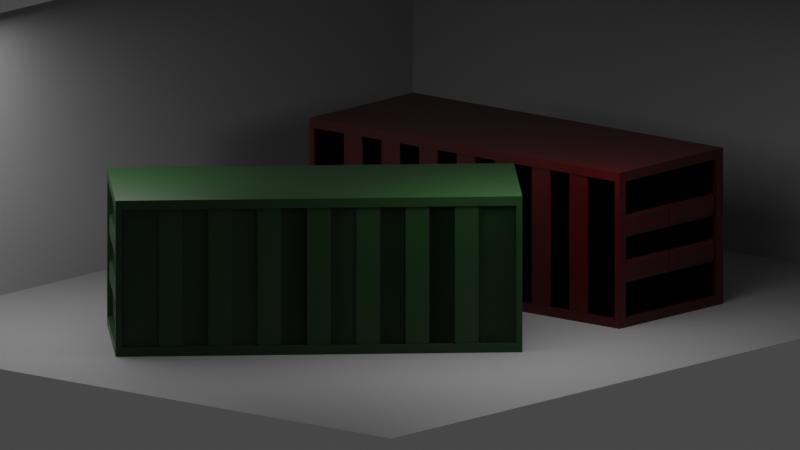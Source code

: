 # Source: contenedor_grande.blend  (saved by Blender 3.0.42; exported with 4.5.12 LTS)
import bpy
from mathutils import Matrix  # noqa: F401  (used for matrix-valued properties, if any)

bpy.ops.wm.read_factory_settings(use_empty=True)
scene = bpy.context.scene
scene.name = 'Scene'

# ---- collections
col_collection = bpy.data.collections.new('Collection'); scene.collection.children.link(col_collection)

# ---- materials (node trees are filled in below, after node groups)
mat_material = bpy.data.materials.new('Material')
mat_material.alpha_threshold = 0.0
mat_material.use_transparent_shadow = False
mat_material.line_color = (0.0, 0.0, 0.0, 1.0)
mat_material_002 = bpy.data.materials.new('Material.002')
mat_material_002.use_transparent_shadow = False
mat_material_001 = bpy.data.materials.new('Material.001')
mat_material_001.alpha_threshold = 0.0
mat_material_001.use_transparent_shadow = False
mat_material_001.line_color = (0.0, 0.0, 0.0, 1.0)

# ---- material node trees
mat_material.use_nodes = True; mat_material.node_tree.nodes.clear()
_N = mat_material.node_tree.nodes; _L = mat_material.node_tree.links
n0 = _N.new('ShaderNodeOutputMaterial'); n0.name = 'Material Output'; n0.location = (300, 300)
n1 = _N.new('ShaderNodeBsdfPrincipled'); n1.name = 'Principled BSDF'; n1.location = (10, 300)
n1.distribution = 'GGX'
n1.subsurface_method = 'RANDOM_WALK_SKIN'
n1.inputs[0].default_value = (0.04789, 0.0, 0.0007331, 1.0)
n1.inputs[2].default_value = 0.4
n1.inputs[3].default_value = 1.45
n1.inputs[27].default_value = (0.0, 0.0, 0.0, 1.0)
n1.inputs[28].default_value = 1.0
_L.new(n1.outputs[0], n0.inputs[0])
n0.is_active_output = True
mat_material_002.use_nodes = True; mat_material_002.node_tree.nodes.clear()
_N = mat_material_002.node_tree.nodes; _L = mat_material_002.node_tree.links
n0 = _N.new('ShaderNodeBsdfPrincipled'); n0.name = 'Principled BSDF'; n0.location = (10, 300)
n0.distribution = 'GGX'
n0.subsurface_method = 'RANDOM_WALK_SKIN'
n0.inputs[0].default_value = (0.2777, 0.2777, 0.2777, 1.0)
n0.inputs[3].default_value = 1.45
n0.inputs[27].default_value = (0.0, 0.0, 0.0, 1.0)
n0.inputs[28].default_value = 1.0
n1 = _N.new('ShaderNodeOutputMaterial'); n1.name = 'Material Output'; n1.location = (300, 300)
_L.new(n0.outputs[0], n1.inputs[0])
n1.is_active_output = True
mat_material_001.use_nodes = True; mat_material_001.node_tree.nodes.clear()
_N = mat_material_001.node_tree.nodes; _L = mat_material_001.node_tree.links
n0 = _N.new('ShaderNodeOutputMaterial'); n0.name = 'Material Output'; n0.location = (300, 300)
n1 = _N.new('ShaderNodeBsdfPrincipled'); n1.name = 'Principled BSDF'; n1.location = (10, 300)
n1.distribution = 'GGX'
n1.subsurface_method = 'RANDOM_WALK_SKIN'
n1.inputs[0].default_value = (0.009494, 0.03905, 0.008166, 1.0)
n1.inputs[2].default_value = 0.4
n1.inputs[3].default_value = 1.45
n1.inputs[27].default_value = (0.0, 0.0, 0.0, 1.0)
n1.inputs[28].default_value = 1.0
_L.new(n1.outputs[0], n0.inputs[0])
n0.is_active_output = True

# ---- world
world_world = bpy.data.worlds.new('World'); scene.world = world_world
world_world.use_nodes = True; world_world.node_tree.nodes.clear()
_N = world_world.node_tree.nodes; _L = world_world.node_tree.links
n0 = _N.new('ShaderNodeOutputWorld'); n0.name = 'World Output'; n0.location = (300, 300)
n1 = _N.new('ShaderNodeBackground'); n1.name = 'Background'; n1.location = (10, 300)
n1.inputs[0].default_value = (0.05088, 0.05088, 0.05088, 1.0)
_L.new(n1.outputs[0], n0.inputs[0])
n0.is_active_output = True
world_world.color = (0.05088, 0.05088, 0.05088)
world_world.use_sun_shadow = False
world_world.sun_shadow_jitter_overblur = 0.0

# ---- cameras
cam_camera = bpy.data.cameras.new('Camera')
cam_camera.type = 'ORTHO'
cam_camera.clip_end = 100.0
cam_camera.ortho_scale = 8.814

# ---- lights
light_area = bpy.data.lights.new('Area', 'AREA')
light_area.transmission_factor = 0.0
light_area.energy = 78.54
light_area.shadow_soft_size = 1.0
light_area.shadow_maximum_resolution = 0.006
light_area.use_absolute_resolution = True
light_area.size = 1.0
light_area.size_y = 1.0
light_area_001 = bpy.data.lights.new('Area.001', 'AREA')
light_area_001.transmission_factor = 0.0
light_area_001.energy = 78.54
light_area_001.shadow_soft_size = 1.0
light_area_001.shadow_maximum_resolution = 0.006
light_area_001.use_absolute_resolution = True
light_area_001.size = 1.0
light_area_001.size_y = 1.0

# ---- meshes
me_cube = bpy.data.meshes.new('Cube')
me_cube.from_pydata([(1.0, 1.0, 1.0), (1.0, 1.0, -1.0), (1.0, -1.0, 1.0), (1.0, -1.0, -1.0), (-1.0, 1.0, 1.0), (-1.0, 1.0, -1.0), (-1.0, -1.0, 1.0), (-1.0, -1.0, -1.0), (0.9696, -1.0, -0.8809), (0.9696, -1.0, 0.8809), (-0.9696, -1.0, 0.8809), (-0.9696, -1.0, -0.8809), (-0.9696, 1.0, -0.8809), (-0.9696, 1.0, 0.8809), (0.9696, 1.0, 0.8809), (0.9696, 1.0, -0.8809), (0.9696, -0.9493, 0.8809), (0.9696, -0.9493, -0.8809), (-0.9696, -0.9493, -0.8809), (-0.9696, -0.9493, 0.8809), (-0.9696, 0.9493, 0.8809), (-0.9696, 0.9493, -0.8809), (0.9696, 0.9493, -0.8809), (0.9696, 0.9493, 0.8809), (0.9696, -0.9493, 0.8809), (0.9696, -0.9493, -0.8809), (-0.9696, -0.9493, -0.8809), (-0.9696, -0.9493, 0.8809), (-0.6685, -0.9736, -0.8809), (-0.7858, -0.9736, -0.8809), (-0.7858, -0.9736, 0.8809), (-0.6685, -0.9736, 0.8809), (-0.4261, -0.9736, -0.8809), (-0.5434, -0.9736, -0.8809), (-0.5434, -0.9736, 0.8809), (-0.4261, -0.9736, 0.8809), (-0.1837, -0.9736, -0.8809), (-0.301, -0.9736, -0.8809), (-0.301, -0.9736, 0.8809), (-0.1837, -0.9736, 0.8809), (0.05865, -0.9736, -0.8809), (-0.05865, -0.9736, -0.8809), (-0.9696, 0.9493, 0.8809), (-0.9696, 0.9493, -0.8809), (0.9696, 0.9493, -0.8809), (0.9696, 0.9493, 0.8809), (-0.05865, -0.9736, 0.8809), (0.05865, -0.9736, 0.8809), (0.301, -0.9736, -0.8809), (0.1837, -0.9736, -0.8809), (0.1837, -0.9736, 0.8809), (0.301, -0.9736, 0.8809), (0.5434, -0.9736, -0.8809), (0.4261, -0.9736, -0.8809), (0.4261, -0.9736, 0.8809), (0.5434, -0.9736, 0.8809), (0.7858, -0.9736, -0.8809), (0.6685, -0.9736, -0.8809), (0.6685, -0.9736, 0.8809), (0.7858, -0.9736, 0.8809), (-0.6685, -0.9493, -0.8809), (-0.7858, -0.9493, -0.8809), (-0.4261, -0.9493, -0.8809), (-0.5434, -0.9493, -0.8809), (-0.1837, -0.9493, -0.8809), (-0.301, -0.9493, -0.8809), (0.05865, -0.9493, -0.8809), (-0.05865, -0.9493, -0.8809), (0.301, -0.9493, -0.8809), (0.1837, -0.9493, -0.8809), (0.5434, -0.9493, -0.8809), (0.4261, -0.9493, -0.8809), (0.7858, -0.9493, -0.8809), (0.6685, -0.9493, -0.8809), (0.6685, -0.9493, 0.8809), (0.7858, -0.9493, 0.8809), (0.4261, -0.9493, 0.8809), (0.5434, -0.9493, 0.8809), (0.1837, -0.9493, 0.8809), (0.301, -0.9493, 0.8809), (-0.05865, -0.9493, 0.8809), (0.05865, -0.9493, 0.8809), (-0.301, -0.9493, 0.8809), (-0.1837, -0.9493, 0.8809), (-0.5434, -0.9493, 0.8809), (-0.4261, -0.9493, 0.8809), (-0.7858, -0.9493, 0.8809), (-0.6685, -0.9493, 0.8809), (0.6685, 0.9493, -0.8809), (0.7858, 0.9493, -0.8809), (0.4261, 0.9493, -0.8809), (0.5434, 0.9493, -0.8809), (0.1837, 0.9493, -0.8809), (0.301, 0.9493, -0.8809), (-0.05865, 0.9493, -0.8809), (0.05865, 0.9493, -0.8809), (-0.301, 0.9493, -0.8809), (-0.1837, 0.9493, -0.8809), (-0.5434, 0.9493, -0.8809), (-0.4261, 0.9493, -0.8809), (-0.7858, 0.9493, -0.8809), (-0.6685, 0.9493, -0.8809), (-0.6685, 0.9493, 0.8809), (-0.7858, 0.9493, 0.8809), (-0.4261, 0.9493, 0.8809), (-0.5434, 0.9493, 0.8809), (-0.1837, 0.9493, 0.8809), (-0.301, 0.9493, 0.8809), (0.05865, 0.9493, 0.8809), (-0.05865, 0.9493, 0.8809), (0.301, 0.9493, 0.8809), (0.1837, 0.9493, 0.8809), (0.5434, 0.9493, 0.8809), (0.4261, 0.9493, 0.8809), (0.7858, 0.9493, 0.8809), (0.6685, 0.9493, 0.8809), (-0.7858, 0.9736, 0.8809), (-0.6685, 0.9736, 0.8809), (-0.6685, 0.9736, -0.8809), (-0.7858, 0.9736, -0.8809), (-0.5434, 0.9736, 0.8809), (-0.4261, 0.9736, 0.8809), (-0.4261, 0.9736, -0.8809), (-0.5434, 0.9736, -0.8809), (-0.301, 0.9736, 0.8809), (-0.1837, 0.9736, 0.8809), (-0.1837, 0.9736, -0.8809), (-0.301, 0.9736, -0.8809), (-0.05865, 0.9736, 0.8809), (0.05865, 0.9736, 0.8809), (0.05865, 0.9736, -0.8809), (-0.05865, 0.9736, -0.8809), (0.1837, 0.9736, 0.8809), (0.301, 0.9736, 0.8809), (0.301, 0.9736, -0.8809), (0.1837, 0.9736, -0.8809), (0.4261, 0.9736, 0.8809), (0.5434, 0.9736, 0.8809), (0.5434, 0.9736, -0.8809), (0.4261, 0.9736, -0.8809), (0.6685, 0.9736, 0.8809), (0.7858, 0.9736, 0.8809), (0.7858, 0.9736, -0.8809), (0.6685, 0.9736, -0.8809), (-1.0, -0.8725, -0.8725), (-1.0, -0.8725, 0.8725), (-1.0, 0.8725, 0.8725), (-1.0, 0.8725, -0.8725), (1.0, 0.8725, -0.8725), (1.0, 0.8725, 0.8725), (1.0, -0.8725, 0.8725), (1.0, -0.8725, -0.8725), (-0.9767, -0.8725, -0.8725), (-0.9767, -0.8725, 0.8725), (-0.9767, 0.8725, -0.8725), (-0.9767, 0.8725, 0.8725), (0.9767, 0.8725, 0.8725), (0.9767, 0.8725, -0.8725), (0.9767, -0.8725, -0.8725), (0.9767, -0.8725, 0.8725), (-0.9767, -0.8725, -0.8725), (-0.9767, -0.8725, 0.8725), (-0.9767, 0.8725, -0.8725), (-0.9767, 0.8725, 0.8725), (0.9767, 0.8725, 0.8725), (0.9767, 0.8725, -0.8725), (0.9767, -0.8725, -0.8725), (0.9767, -0.8725, 0.8725), (0.9767, 0.0, -0.8725), (0.9767, 0.0, 0.8725), (-0.9767, 0.0, -0.8725), (-0.9767, 0.0, 0.8725), (-0.9878, 0.8725, 0.1486), (-0.9878, 0.8725, 0.433), (-0.9878, 0.8725, -0.433), (-0.9878, 0.8725, -0.1486), (-0.9878, 0.0, 0.1486), (-0.9878, 0.0, 0.433), (-0.9878, -0.8725, 0.433), (-0.9878, -0.8725, 0.1486), (-0.9878, 0.0, -0.433), (-0.9878, 0.0, -0.1486), (-0.9878, -0.8725, -0.1486), (-0.9878, -0.8725, -0.433), (-0.9767, -0.8725, -0.1486), (-0.9767, -0.8725, -0.433), (-0.9767, -0.8725, 0.433), (-0.9767, -0.8725, 0.1486), (-0.9767, 0.8725, 0.1486), (-0.9767, 0.8725, 0.433), (-0.9767, 0.8725, -0.433), (-0.9767, 0.8725, -0.1486), (-0.9767, 0.0, 0.433), (-0.9767, 0.0, 0.1486), (-0.9767, 0.0, -0.1486), (-0.9767, 0.0, -0.433), (0.9767, 0.8725, 0.433), (0.9767, 0.8725, 0.1486), (0.9767, 0.8725, -0.1486), (0.9767, 0.8725, -0.433), (0.9767, -0.8725, 0.1486), (0.9767, -0.8725, 0.433), (0.9767, -0.8725, -0.433), (0.9767, -0.8725, -0.1486), (0.9767, 0.0, 0.433), (0.9767, 0.0, 0.1486), (0.9767, 0.0, -0.1486), (0.9767, 0.0, -0.433), (0.9878, 0.8725, -0.433), (0.9878, 0.8725, -0.1486), (0.9878, 0.0, -0.1486), (0.9878, 0.0, -0.433), (0.9878, 0.8725, 0.1486), (0.9878, 0.8725, 0.433), (0.9878, 0.0, 0.433), (0.9878, 0.0, 0.1486), (0.9878, -0.8725, -0.1486), (0.9878, -0.8725, -0.433), (0.9878, -0.8725, 0.433), (0.9878, -0.8725, 0.1486), (-0.9967, -0.8246, -0.1965), (-0.9967, -0.04786, -0.1965), (-0.9967, -0.04786, -0.3851), (-0.9967, -0.8246, -0.3851), (-0.9967, -0.8246, 0.3851), (-0.9967, -0.04786, 0.3851), (-0.9967, -0.04786, 0.1965), (-0.9967, -0.8246, 0.1965), (-0.9967, 0.04786, -0.1965), (-0.9967, 0.8246, -0.1965), (-0.9967, 0.8246, -0.3851), (-0.9967, 0.04786, -0.3851), (-0.9967, 0.04786, 0.3851), (-0.9967, 0.8246, 0.3851), (-0.9967, 0.8246, 0.1965), (-0.9967, 0.04786, 0.1965), (0.9923, 0.8246, -0.1965), (0.9923, 0.04786, -0.1965), (0.9923, 0.04786, -0.3851), (0.9923, 0.8246, -0.3851), (0.9923, 0.8246, 0.3851), (0.9923, 0.04786, 0.3851), (0.9923, 0.04786, 0.1965), (0.9923, 0.8246, 0.1965), (0.9923, -0.04786, -0.1965), (0.9923, -0.8246, -0.1965), (0.9923, -0.8246, -0.3851), (0.9923, -0.04786, -0.3851), (0.9923, -0.04786, 0.3851), (0.9923, -0.8246, 0.3851), (0.9923, -0.8246, 0.1965), (0.9923, -0.04786, 0.1965)], [], [(0, 4, 6, 2), (8, 9, 16, 17), (148, 149, 156, 157), (5, 1, 3, 7), (149, 150, 159, 156), (14, 15, 22, 23), (3, 2, 9, 8), (2, 6, 10, 9), (6, 7, 11, 10), (7, 3, 8, 11), (5, 4, 13, 12), (4, 0, 14, 13), (0, 1, 15, 14), (1, 5, 12, 15), (17, 16, 19, 18), (21, 20, 23, 22), (15, 12, 21, 22), (10, 11, 18, 19), (11, 8, 17, 18), (13, 14, 23, 20), (12, 13, 20, 21), (9, 10, 19, 16), (63, 84, 87, 60), (89, 114, 45, 44), (25, 24, 75, 72), (73, 74, 77, 70), (71, 76, 79, 68), (69, 78, 81, 66), (67, 80, 83, 64), (65, 82, 85, 62), (91, 112, 115, 88), (58, 57, 56, 59), (43, 42, 103, 100), (101, 102, 105, 98), (99, 104, 107, 96), (97, 106, 109, 94), (95, 108, 111, 92), (93, 110, 113, 90), (113, 112, 137, 136), (84, 63, 33, 34), (92, 111, 132, 135), (85, 84, 34, 35), (93, 92, 135, 134), (64, 83, 39, 36), (110, 93, 134, 133), (65, 64, 36, 37), (111, 110, 133, 132), (82, 65, 37, 38), (94, 109, 128, 131), (83, 82, 38, 39), (95, 94, 131, 130), (66, 81, 47, 40), (61, 86, 27, 26), (54, 53, 52, 55), (50, 49, 48, 51), (46, 41, 40, 47), (38, 37, 36, 39), (34, 33, 32, 35), (30, 29, 28, 31), (117, 118, 119, 116), (121, 122, 123, 120), (125, 126, 127, 124), (129, 130, 131, 128), (133, 134, 135, 132), (137, 138, 139, 136), (141, 142, 143, 140), (63, 62, 32, 33), (112, 91, 138, 137), (62, 85, 35, 32), (91, 90, 139, 138), (87, 86, 30, 31), (90, 113, 136, 139), (86, 61, 29, 30), (115, 114, 141, 140), (61, 60, 28, 29), (75, 74, 58, 59), (114, 89, 142, 141), (60, 87, 31, 28), (74, 73, 57, 58), (89, 88, 143, 142), (103, 102, 117, 116), (73, 72, 56, 57), (88, 115, 140, 143), (102, 101, 118, 117), (72, 75, 59, 56), (101, 100, 119, 118), (77, 76, 54, 55), (100, 103, 116, 119), (76, 71, 53, 54), (105, 104, 121, 120), (71, 70, 52, 53), (104, 99, 122, 121), (70, 77, 55, 52), (99, 98, 123, 122), (79, 78, 50, 51), (98, 105, 120, 123), (78, 69, 49, 50), (107, 106, 125, 124), (69, 68, 48, 49), (106, 97, 126, 125), (68, 79, 51, 48), (97, 96, 127, 126), (81, 80, 46, 47), (96, 107, 124, 127), (80, 67, 41, 46), (109, 108, 129, 128), (67, 66, 40, 41), (108, 95, 130, 129), (7, 6, 145, 144), (6, 4, 146, 145), (4, 5, 147, 146), (5, 7, 144, 147), (1, 0, 149, 148), (0, 2, 150, 149), (2, 3, 151, 150), (3, 1, 148, 151), (152, 153, 155, 154), (157, 156, 159, 158), (145, 146, 155, 153), (150, 151, 158, 159), (144, 145, 153, 152), (151, 148, 157, 158), (146, 147, 154, 155), (147, 144, 152, 154), (194, 193, 188, 191), (206, 205, 200, 203), (198, 197, 205, 206), (192, 171, 163, 189), (184, 187, 193, 194), (186, 161, 171, 192), (196, 164, 169, 204), (170, 195, 190, 162), (204, 169, 167, 201), (165, 199, 207, 168), (220, 221, 222, 223), (168, 207, 202, 166), (199, 198, 209, 208), (205, 197, 212, 215), (188, 193, 176, 172), (186, 192, 177, 178), (200, 205, 215, 219), (189, 188, 172, 173), (196, 204, 214, 213), (187, 186, 178, 179), (160, 185, 195, 170), (224, 225, 226, 227), (228, 229, 230, 231), (232, 233, 234, 235), (236, 237, 238, 239), (240, 241, 242, 243), (244, 245, 246, 247), (248, 249, 250, 251), (193, 187, 179, 176), (206, 203, 216, 210), (185, 184, 182, 183), (198, 206, 210, 209), (194, 191, 175, 181), (203, 202, 217, 216), (184, 194, 181, 182), (191, 190, 174, 175), (202, 207, 211, 217), (207, 199, 208, 211), (190, 195, 180, 174), (204, 201, 218, 214), (195, 185, 183, 180), (197, 196, 213, 212), (192, 189, 173, 177), (201, 200, 219, 218), (182, 181, 221, 220), (181, 180, 222, 221), (180, 183, 223, 222), (183, 182, 220, 223), (178, 177, 225, 224), (177, 176, 226, 225), (176, 179, 227, 226), (179, 178, 224, 227), (181, 175, 229, 228), (175, 174, 230, 229), (174, 180, 231, 230), (180, 181, 228, 231), (177, 173, 233, 232), (173, 172, 234, 233), (172, 176, 235, 234), (176, 177, 232, 235), (209, 210, 237, 236), (210, 211, 238, 237), (211, 208, 239, 238), (208, 209, 236, 239), (213, 214, 241, 240), (214, 215, 242, 241), (215, 212, 243, 242), (212, 213, 240, 243), (210, 216, 245, 244), (216, 217, 246, 245), (217, 211, 247, 246), (211, 210, 244, 247), (214, 218, 249, 248), (218, 219, 250, 249), (219, 215, 251, 250), (215, 214, 248, 251)])
_uv = me_cube.uv_layers.new(name='UVMap')
_uv.uv.foreach_set('vector', [0.625, 0.5, 0.875, 0.5, 0.875, 0.75, 0.625, 0.75, 0.3899, 0.7649, 0.6101, 0.7649, 0.6101, 0.7649, 0.3899, 0.7649, 0.3909, 0.5159, 0.6091, 0.5159, 0.6091, 0.5159, 0.3909, 0.5159, 0.125, 0.5, 0.375, 0.5, 0.375, 0.75, 0.125, 0.75, 0.6091, 0.5159, 0.6091, 0.7341, 0.6091, 0.7341, 0.6091, 0.5159, 0.6101, 0.4851, 0.3899, 0.4851, 0.3899, 0.4851, 0.6101, 0.4851, 0.375, 0.75, 0.625, 0.75, 0.6101, 0.7649, 0.3899, 0.7649, 0.625, 0.75, 0.625, 1.0, 0.6101, 0.9851, 0.6101, 0.7649, 0.625, 1.0, 0.375, 1.0, 0.3899, 0.9851, 0.6101, 0.9851, 0.375, 1.0, 0.375, 0.75, 0.3899, 0.7649, 0.3899, 0.9851, 0.375, 0.25, 0.625, 0.25, 0.6101, 0.2649, 0.3899, 0.2649, 0.625, 0.25, 0.625, 0.5, 0.6101, 0.4851, 0.6101, 0.2649, 0.625, 0.5, 0.375, 0.5, 0.3899, 0.4851, 0.6101, 0.4851, 0.375, 0.5, 0.375, 0.25, 0.3899, 0.2649, 0.3899, 0.4851, 0.3899, 0.7649, 0.6101, 0.7649, 0.6101, 0.9851, 0.3899, 0.9851, 0.3899, 0.2649, 0.6101, 0.2649, 0.6101, 0.4851, 0.3899, 0.4851, 0.3899, 0.4851, 0.3899, 0.2649, 0.3899, 0.2649, 0.3899, 0.4851, 0.6101, 0.9851, 0.3899, 0.9851, 0.3899, 0.9851, 0.6101, 0.9851, 0.3899, 0.9851, 0.3899, 0.7649, 0.3899, 0.7649, 0.3899, 0.9851, 0.6101, 0.2649, 0.6101, 0.4851, 0.6101, 0.4851, 0.6101, 0.2649, 0.3899, 0.2649, 0.6101, 0.2649, 0.6101, 0.2649, 0.3899, 0.2649, 0.6101, 0.7649, 0.6101, 0.9851, 0.6101, 0.9851, 0.6101, 0.7649, 0.3899, 0.9367, 0.6101, 0.9367, 0.6101, 0.9509, 0.3899, 0.9509, 0.3899, 0.4642, 0.6101, 0.4642, 0.6101, 0.4851, 0.3899, 0.4851, 0.3899, 0.7649, 0.6101, 0.7649, 0.6101, 0.7858, 0.3899, 0.7858, 0.3899, 0.7991, 0.6101, 0.7991, 0.6101, 0.8133, 0.3899, 0.8133, 0.3899, 0.8266, 0.6101, 0.8266, 0.6101, 0.8408, 0.3899, 0.8408, 0.3899, 0.8541, 0.6101, 0.8541, 0.6101, 0.8683, 0.3899, 0.8683, 0.3899, 0.8817, 0.6101, 0.8817, 0.6101, 0.8959, 0.3899, 0.8959, 0.3899, 0.9092, 0.6101, 0.9092, 0.6101, 0.9234, 0.3899, 0.9234, 0.3899, 0.4367, 0.6101, 0.4367, 0.6101, 0.4509, 0.3899, 0.4509, 0.6101, 0.7991, 0.3899, 0.7991, 0.3899, 0.7858, 0.6101, 0.7858, 0.3899, 0.2649, 0.6101, 0.2649, 0.6101, 0.2858, 0.3899, 0.2858, 0.3899, 0.2991, 0.6101, 0.2991, 0.6101, 0.3133, 0.3899, 0.3133, 0.3899, 0.3266, 0.6101, 0.3266, 0.6101, 0.3408, 0.3899, 0.3408, 0.3899, 0.3541, 0.6101, 0.3541, 0.6101, 0.3683, 0.3899, 0.3683, 0.3899, 0.3817, 0.6101, 0.3817, 0.6101, 0.3959, 0.3899, 0.3959, 0.3899, 0.4092, 0.6101, 0.4092, 0.6101, 0.4234, 0.3899, 0.4234, 0.0, 0.0, 0.0, 0.0, 0.0, 0.0, 0.0, 0.0, 0.6101, 0.9367, 0.3899, 0.9367, 0.3899, 0.9367, 0.6101, 0.9367, 0.3899, 0.3959, 0.6101, 0.3959, 0.6101, 0.3959, 0.3899, 0.3959, 0.0, 0.0, 0.0, 0.0, 0.0, 0.0, 0.0, 0.0, 0.0, 0.0, 0.0, 0.0, 0.0, 0.0, 0.0, 0.0, 0.3899, 0.8959, 0.6101, 0.8959, 0.6101, 0.8959, 0.3899, 0.8959, 0.6101, 0.4092, 0.3899, 0.4092, 0.3899, 0.4092, 0.6101, 0.4092, 0.0, 0.0, 0.0, 0.0, 0.0, 0.0, 0.0, 0.0, 0.0, 0.0, 0.0, 0.0, 0.0, 0.0, 0.0, 0.0, 0.6101, 0.9092, 0.3899, 0.9092, 0.3899, 0.9092, 0.6101, 0.9092, 0.3899, 0.3683, 0.6101, 0.3683, 0.6101, 0.3683, 0.3899, 0.3683, 0.0, 0.0, 0.0, 0.0, 0.0, 0.0, 0.0, 0.0, 0.0, 0.0, 0.0, 0.0, 0.0, 0.0, 0.0, 0.0, 0.3899, 0.8683, 0.6101, 0.8683, 0.6101, 0.8683, 0.3899, 0.8683, 0.3899, 0.9642, 0.6101, 0.9642, 0.6101, 0.9851, 0.3899, 0.9851, 0.6101, 0.8266, 0.3899, 0.8266, 0.3899, 0.8133, 0.6101, 0.8133, 0.6101, 0.8541, 0.3899, 0.8541, 0.3899, 0.8408, 0.6101, 0.8408, 0.6101, 0.8817, 0.3899, 0.8817, 0.3899, 0.8683, 0.6101, 0.8683, 0.6101, 0.9092, 0.3899, 0.9092, 0.3899, 0.8959, 0.6101, 0.8959, 0.6101, 0.9367, 0.3899, 0.9367, 0.3899, 0.9234, 0.6101, 0.9234, 0.6101, 0.9642, 0.3899, 0.9642, 0.3899, 0.9509, 0.6101, 0.9509, 0.6101, 0.2991, 0.3899, 0.2991, 0.3899, 0.2858, 0.6101, 0.2858, 0.6101, 0.3266, 0.3899, 0.3266, 0.3899, 0.3133, 0.6101, 0.3133, 0.6101, 0.3541, 0.3899, 0.3541, 0.3899, 0.3408, 0.6101, 0.3408, 0.6101, 0.3817, 0.3899, 0.3817, 0.3899, 0.3683, 0.6101, 0.3683, 0.6101, 0.4092, 0.3899, 0.4092, 0.3899, 0.3959, 0.6101, 0.3959, 0.6101, 0.4367, 0.3899, 0.4367, 0.3899, 0.4234, 0.6101, 0.4234, 0.6101, 0.4642, 0.3899, 0.4642, 0.3899, 0.4509, 0.6101, 0.4509, 0.0, 0.0, 0.0, 0.0, 0.0, 0.0, 0.0, 0.0, 0.6101, 0.4367, 0.3899, 0.4367, 0.3899, 0.4367, 0.6101, 0.4367, 0.3899, 0.9234, 0.6101, 0.9234, 0.6101, 0.9234, 0.3899, 0.9234, 0.0, 0.0, 0.0, 0.0, 0.0, 0.0, 0.0, 0.0, 0.0, 0.0, 0.0, 0.0, 0.0, 0.0, 0.0, 0.0, 0.3899, 0.4234, 0.6101, 0.4234, 0.6101, 0.4234, 0.3899, 0.4234, 0.6101, 0.9642, 0.3899, 0.9642, 0.3899, 0.9642, 0.6101, 0.9642, 0.0, 0.0, 0.0, 0.0, 0.0, 0.0, 0.0, 0.0, 0.0, 0.0, 0.0, 0.0, 0.0, 0.0, 0.0, 0.0, 0.0, 0.0, 0.0, 0.0, 0.0, 0.0, 0.0, 0.0, 0.6101, 0.4642, 0.3899, 0.4642, 0.3899, 0.4642, 0.6101, 0.4642, 0.3899, 0.9509, 0.6101, 0.9509, 0.6101, 0.9509, 0.3899, 0.9509, 0.6101, 0.7991, 0.3899, 0.7991, 0.3899, 0.7991, 0.6101, 0.7991, 0.0, 0.0, 0.0, 0.0, 0.0, 0.0, 0.0, 0.0, 0.0, 0.0, 0.0, 0.0, 0.0, 0.0, 0.0, 0.0, 0.0, 0.0, 0.0, 0.0, 0.0, 0.0, 0.0, 0.0, 0.3899, 0.4509, 0.6101, 0.4509, 0.6101, 0.4509, 0.3899, 0.4509, 0.6101, 0.2991, 0.3899, 0.2991, 0.3899, 0.2991, 0.6101, 0.2991, 0.3899, 0.7858, 0.6101, 0.7858, 0.6101, 0.7858, 0.3899, 0.7858, 0.0, 0.0, 0.0, 0.0, 0.0, 0.0, 0.0, 0.0, 0.0, 0.0, 0.0, 0.0, 0.0, 0.0, 0.0, 0.0, 0.3899, 0.2858, 0.6101, 0.2858, 0.6101, 0.2858, 0.3899, 0.2858, 0.6101, 0.8266, 0.3899, 0.8266, 0.3899, 0.8266, 0.6101, 0.8266, 0.0, 0.0, 0.0, 0.0, 0.0, 0.0, 0.0, 0.0, 0.0, 0.0, 0.0, 0.0, 0.0, 0.0, 0.0, 0.0, 0.6101, 0.3266, 0.3899, 0.3266, 0.3899, 0.3266, 0.6101, 0.3266, 0.3899, 0.8133, 0.6101, 0.8133, 0.6101, 0.8133, 0.3899, 0.8133, 0.0, 0.0, 0.0, 0.0, 0.0, 0.0, 0.0, 0.0, 0.0, 0.0, 0.0, 0.0, 0.0, 0.0, 0.0, 0.0, 0.3899, 0.3133, 0.6101, 0.3133, 0.6101, 0.3133, 0.3899, 0.3133, 0.6101, 0.8541, 0.3899, 0.8541, 0.3899, 0.8541, 0.6101, 0.8541, 0.0, 0.0, 0.0, 0.0, 0.0, 0.0, 0.0, 0.0, 0.0, 0.0, 0.0, 0.0, 0.0, 0.0, 0.0, 0.0, 0.6101, 0.3541, 0.3899, 0.3541, 0.3899, 0.3541, 0.6101, 0.3541, 0.3899, 0.8408, 0.6101, 0.8408, 0.6101, 0.8408, 0.3899, 0.8408, 0.0, 0.0, 0.0, 0.0, 0.0, 0.0, 0.0, 0.0, 0.0, 0.0, 0.0, 0.0, 0.0, 0.0, 0.0, 0.0, 0.3899, 0.3408, 0.6101, 0.3408, 0.6101, 0.3408, 0.3899, 0.3408, 0.6101, 0.8817, 0.3899, 0.8817, 0.3899, 0.8817, 0.6101, 0.8817, 0.0, 0.0, 0.0, 0.0, 0.0, 0.0, 0.0, 0.0, 0.0, 0.0, 0.0, 0.0, 0.0, 0.0, 0.0, 0.0, 0.6101, 0.3817, 0.3899, 0.3817, 0.3899, 0.3817, 0.6101, 0.3817, 0.375, 0.0, 0.625, 0.0, 0.6091, 0.01594, 0.3909, 0.01594, 0.625, 0.0, 0.625, 0.25, 0.6091, 0.2341, 0.6091, 0.01594, 0.625, 0.25, 0.375, 0.25, 0.3909, 0.2341, 0.6091, 0.2341, 0.375, 0.25, 0.375, 0.0, 0.3909, 0.01594, 0.3909, 0.2341, 0.375, 0.5, 0.625, 0.5, 0.6091, 0.5159, 0.3909, 0.5159, 0.625, 0.5, 0.625, 0.75, 0.6091, 0.7341, 0.6091, 0.5159, 0.625, 0.75, 0.375, 0.75, 0.3909, 0.7341, 0.6091, 0.7341, 0.375, 0.75, 0.375, 0.5, 0.3909, 0.5159, 0.3909, 0.7341, 0.3909, 0.01594, 0.6091, 0.01594, 0.6091, 0.2341, 0.3909, 0.2341, 0.3909, 0.5159, 0.6091, 0.5159, 0.6091, 0.7341, 0.3909, 0.7341, 0.6091, 0.01594, 0.6091, 0.2341, 0.6091, 0.2341, 0.6091, 0.01594, 0.6091, 0.7341, 0.3909, 0.7341, 0.3909, 0.7341, 0.6091, 0.7341, 0.3909, 0.01594, 0.6091, 0.01594, 0.6091, 0.01594, 0.3909, 0.01594, 0.3909, 0.7341, 0.3909, 0.5159, 0.3909, 0.5159, 0.3909, 0.7341, 0.6091, 0.2341, 0.3909, 0.2341, 0.3909, 0.2341, 0.6091, 0.2341, 0.3909, 0.2341, 0.3909, 0.01594, 0.3909, 0.01594, 0.3909, 0.2341, 0.4814, 0.125, 0.5186, 0.125, 0.5186, 0.2341, 0.4814, 0.2341, 0.4814, 0.625, 0.5186, 0.625, 0.5186, 0.7341, 0.4814, 0.7341, 0.4814, 0.5159, 0.5186, 0.5159, 0.5186, 0.625, 0.4814, 0.625, 0.5541, 0.125, 0.6091, 0.125, 0.6091, 0.2341, 0.5541, 0.2341, 0.4814, 0.01594, 0.5186, 0.01594, 0.5186, 0.125, 0.4814, 0.125, 0.5541, 0.01594, 0.6091, 0.01594, 0.6091, 0.125, 0.5541, 0.125, 0.5541, 0.5159, 0.6091, 0.5159, 0.6091, 0.625, 0.5541, 0.625, 0.3909, 0.125, 0.4459, 0.125, 0.4459, 0.2341, 0.3909, 0.2341, 0.5541, 0.625, 0.6091, 0.625, 0.6091, 0.7341, 0.5541, 0.7341, 0.3909, 0.5159, 0.4459, 0.5159, 0.4459, 0.625, 0.3909, 0.625, 0.4754, 0.02192, 0.4754, 0.119, 0.4519, 0.119, 0.4519, 0.02192, 0.3909, 0.625, 0.4459, 0.625, 0.4459, 0.7341, 0.3909, 0.7341, 0.0, 0.0, 0.0, 0.0, 0.0, 0.0, 0.0, 0.0, 0.5186, 0.625, 0.5186, 0.5159, 0.5186, 0.5159, 0.5186, 0.625, 0.5186, 0.2341, 0.5186, 0.125, 0.5186, 0.125, 0.5186, 0.2341, 0.5541, 0.01594, 0.5541, 0.125, 0.5541, 0.125, 0.5541, 0.01594, 0.5186, 0.7341, 0.5186, 0.625, 0.5186, 0.625, 0.5186, 0.7341, 0.0, 0.0, 0.0, 0.0, 0.0, 0.0, 0.0, 0.0, 0.5541, 0.5159, 0.5541, 0.625, 0.5541, 0.625, 0.5541, 0.5159, 0.0, 0.0, 0.0, 0.0, 0.0, 0.0, 0.0, 0.0, 0.3909, 0.01594, 0.4459, 0.01594, 0.4459, 0.125, 0.3909, 0.125, 0.5481, 0.02192, 0.5481, 0.119, 0.5246, 0.119, 0.5246, 0.02192, 0.4754, 0.131, 0.4754, 0.2281, 0.4519, 0.2281, 0.4519, 0.131, 0.5481, 0.131, 0.5481, 0.2281, 0.5246, 0.2281, 0.5246, 0.131, 0.4754, 0.5219, 0.4754, 0.619, 0.4519, 0.619, 0.4519, 0.5219, 0.5481, 0.5219, 0.5481, 0.619, 0.5246, 0.619, 0.5246, 0.5219, 0.4754, 0.631, 0.4754, 0.7281, 0.4519, 0.7281, 0.4519, 0.631, 0.5481, 0.631, 0.5481, 0.7281, 0.5246, 0.7281, 0.5246, 0.631, 0.5186, 0.125, 0.5186, 0.01594, 0.5186, 0.01594, 0.5186, 0.125, 0.4814, 0.625, 0.4814, 0.7341, 0.4814, 0.7341, 0.4814, 0.625, 0.0, 0.0, 0.0, 0.0, 0.0, 0.0, 0.0, 0.0, 0.4814, 0.5159, 0.4814, 0.625, 0.4814, 0.625, 0.4814, 0.5159, 0.4814, 0.125, 0.4814, 0.2341, 0.4814, 0.2341, 0.4814, 0.125, 0.0, 0.0, 0.0, 0.0, 0.0, 0.0, 0.0, 0.0, 0.4814, 0.01594, 0.4814, 0.125, 0.4814, 0.125, 0.4814, 0.01594, 0.0, 0.0, 0.0, 0.0, 0.0, 0.0, 0.0, 0.0, 0.4459, 0.7341, 0.4459, 0.625, 0.4459, 0.625, 0.4459, 0.7341, 0.4459, 0.625, 0.4459, 0.5159, 0.4459, 0.5159, 0.4459, 0.625, 0.4459, 0.2341, 0.4459, 0.125, 0.4459, 0.125, 0.4459, 0.2341, 0.5541, 0.625, 0.5541, 0.7341, 0.5541, 0.7341, 0.5541, 0.625, 0.4459, 0.125, 0.4459, 0.01594, 0.4459, 0.01594, 0.4459, 0.125, 0.0, 0.0, 0.0, 0.0, 0.0, 0.0, 0.0, 0.0, 0.5541, 0.125, 0.5541, 0.2341, 0.5541, 0.2341, 0.5541, 0.125, 0.0, 0.0, 0.0, 0.0, 0.0, 0.0, 0.0, 0.0, 0.4814, 0.01594, 0.4814, 0.125, 0.4754, 0.119, 0.4754, 0.02192, 0.4814, 0.125, 0.4459, 0.125, 0.4519, 0.119, 0.4754, 0.119, 0.4459, 0.125, 0.4459, 0.01594, 0.4519, 0.02192, 0.4519, 0.119, 0.4459, 0.01594, 0.4814, 0.01594, 0.4754, 0.02192, 0.4519, 0.02192, 0.5541, 0.01594, 0.5541, 0.125, 0.5481, 0.119, 0.5481, 0.02192, 0.5541, 0.125, 0.5186, 0.125, 0.5246, 0.119, 0.5481, 0.119, 0.5186, 0.125, 0.5186, 0.01594, 0.5246, 0.02192, 0.5246, 0.119, 0.5186, 0.01594, 0.5541, 0.01594, 0.5481, 0.02192, 0.5246, 0.02192, 0.4814, 0.125, 0.4814, 0.2341, 0.4754, 0.2281, 0.4754, 0.131, 0.4814, 0.2341, 0.4459, 0.2341, 0.4519, 0.2281, 0.4754, 0.2281, 0.4459, 0.2341, 0.4459, 0.125, 0.4519, 0.131, 0.4519, 0.2281, 0.4459, 0.125, 0.4814, 0.125, 0.4754, 0.131, 0.4519, 0.131, 0.5541, 0.125, 0.5541, 0.2341, 0.5481, 0.2281, 0.5481, 0.131, 0.5541, 0.2341, 0.5186, 0.2341, 0.5246, 0.2281, 0.5481, 0.2281, 0.5186, 0.2341, 0.5186, 0.125, 0.5246, 0.131, 0.5246, 0.2281, 0.5186, 0.125, 0.5541, 0.125, 0.5481, 0.131, 0.5246, 0.131, 0.4814, 0.5159, 0.4814, 0.625, 0.4754, 0.619, 0.4754, 0.5219, 0.4814, 0.625, 0.4459, 0.625, 0.4519, 0.619, 0.4754, 0.619, 0.4459, 0.625, 0.4459, 0.5159, 0.4519, 0.5219, 0.4519, 0.619, 0.4459, 0.5159, 0.4814, 0.5159, 0.4754, 0.5219, 0.4519, 0.5219, 0.5541, 0.5159, 0.5541, 0.625, 0.5481, 0.619, 0.5481, 0.5219, 0.5541, 0.625, 0.5186, 0.625, 0.5246, 0.619, 0.5481, 0.619, 0.5186, 0.625, 0.5186, 0.5159, 0.5246, 0.5219, 0.5246, 0.619, 0.5186, 0.5159, 0.5541, 0.5159, 0.5481, 0.5219, 0.5246, 0.5219, 0.4814, 0.625, 0.4814, 0.7341, 0.4754, 0.7281, 0.4754, 0.631, 0.4814, 0.7341, 0.4459, 0.7341, 0.4519, 0.7281, 0.4754, 0.7281, 0.4459, 0.7341, 0.4459, 0.625, 0.4519, 0.631, 0.4519, 0.7281, 0.4459, 0.625, 0.4814, 0.625, 0.4754, 0.631, 0.4519, 0.631, 0.5541, 0.625, 0.5541, 0.7341, 0.5481, 0.7281, 0.5481, 0.631, 0.5541, 0.7341, 0.5186, 0.7341, 0.5246, 0.7281, 0.5481, 0.7281, 0.5186, 0.7341, 0.5186, 0.625, 0.5246, 0.631, 0.5246, 0.7281, 0.5186, 0.625, 0.5541, 0.625, 0.5481, 0.631, 0.5246, 0.631])
me_cube.materials.append(mat_material)
me_cube.use_remesh_preserve_volume = False
me_cube.use_remesh_preserve_attributes = False
me_cube.use_mirror_vertex_groups = False
me_cube.update()
me_plane = bpy.data.meshes.new('Plane')
me_plane.from_pydata([(-1.0, -1.0, 0.0), (1.0, -1.0, 0.0), (-1.0, 1.0, 0.0), (1.0, 1.0, 0.0), (-1.0, -1.0, 0.368), (1.0, -1.0, 0.368), (1.0, 1.0, 0.368)], [], [(0, 1, 3, 2), (3, 1, 5, 6), (1, 0, 4, 5)])
_uv = me_plane.uv_layers.new(name='UVMap')
_uv.uv.foreach_set('vector', [0.0, 0.0, 1.0, 0.0, 1.0, 1.0, 0.0, 1.0, 1.0, 1.0, 1.0, 0.0, 1.0, 0.0, 1.0, 1.0, 1.0, 0.0, 0.0, 0.0, 0.0, 0.0, 1.0, 0.0])
me_plane.materials.append(mat_material_002)
me_plane.use_remesh_fix_poles = True
me_plane.use_remesh_preserve_attributes = False
me_plane.update()
me_cube_001 = bpy.data.meshes.new('Cube.001')
me_cube_001.from_pydata([(1.0, 1.0, 1.0), (1.0, 1.0, -1.0), (1.0, -1.0, 1.0), (1.0, -1.0, -1.0), (-1.0, 1.0, 1.0), (-1.0, 1.0, -1.0), (-1.0, -1.0, 1.0), (-1.0, -1.0, -1.0), (0.9696, -1.0, -0.8809), (0.9696, -1.0, 0.8809), (-0.9696, -1.0, 0.8809), (-0.9696, -1.0, -0.8809), (-0.9696, 1.0, -0.8809), (-0.9696, 1.0, 0.8809), (0.9696, 1.0, 0.8809), (0.9696, 1.0, -0.8809), (0.9696, -0.9493, 0.8809), (0.9696, -0.9493, -0.8809), (-0.9696, -0.9493, -0.8809), (-0.9696, -0.9493, 0.8809), (-0.9696, 0.9493, 0.8809), (-0.9696, 0.9493, -0.8809), (0.9696, 0.9493, -0.8809), (0.9696, 0.9493, 0.8809), (0.9696, -0.9493, 0.8809), (0.9696, -0.9493, -0.8809), (-0.9696, -0.9493, -0.8809), (-0.9696, -0.9493, 0.8809), (-0.6685, -0.9736, -0.8809), (-0.7858, -0.9736, -0.8809), (-0.7858, -0.9736, 0.8809), (-0.6685, -0.9736, 0.8809), (-0.4261, -0.9736, -0.8809), (-0.5434, -0.9736, -0.8809), (-0.5434, -0.9736, 0.8809), (-0.4261, -0.9736, 0.8809), (-0.1837, -0.9736, -0.8809), (-0.301, -0.9736, -0.8809), (-0.301, -0.9736, 0.8809), (-0.1837, -0.9736, 0.8809), (0.05865, -0.9736, -0.8809), (-0.05865, -0.9736, -0.8809), (-0.9696, 0.9493, 0.8809), (-0.9696, 0.9493, -0.8809), (0.9696, 0.9493, -0.8809), (0.9696, 0.9493, 0.8809), (-0.05865, -0.9736, 0.8809), (0.05865, -0.9736, 0.8809), (0.301, -0.9736, -0.8809), (0.1837, -0.9736, -0.8809), (0.1837, -0.9736, 0.8809), (0.301, -0.9736, 0.8809), (0.5434, -0.9736, -0.8809), (0.4261, -0.9736, -0.8809), (0.4261, -0.9736, 0.8809), (0.5434, -0.9736, 0.8809), (0.7858, -0.9736, -0.8809), (0.6685, -0.9736, -0.8809), (0.6685, -0.9736, 0.8809), (0.7858, -0.9736, 0.8809), (-0.6685, -0.9493, -0.8809), (-0.7858, -0.9493, -0.8809), (-0.4261, -0.9493, -0.8809), (-0.5434, -0.9493, -0.8809), (-0.1837, -0.9493, -0.8809), (-0.301, -0.9493, -0.8809), (0.05865, -0.9493, -0.8809), (-0.05865, -0.9493, -0.8809), (0.301, -0.9493, -0.8809), (0.1837, -0.9493, -0.8809), (0.5434, -0.9493, -0.8809), (0.4261, -0.9493, -0.8809), (0.7858, -0.9493, -0.8809), (0.6685, -0.9493, -0.8809), (0.6685, -0.9493, 0.8809), (0.7858, -0.9493, 0.8809), (0.4261, -0.9493, 0.8809), (0.5434, -0.9493, 0.8809), (0.1837, -0.9493, 0.8809), (0.301, -0.9493, 0.8809), (-0.05865, -0.9493, 0.8809), (0.05865, -0.9493, 0.8809), (-0.301, -0.9493, 0.8809), (-0.1837, -0.9493, 0.8809), (-0.5434, -0.9493, 0.8809), (-0.4261, -0.9493, 0.8809), (-0.7858, -0.9493, 0.8809), (-0.6685, -0.9493, 0.8809), (0.6685, 0.9493, -0.8809), (0.7858, 0.9493, -0.8809), (0.4261, 0.9493, -0.8809), (0.5434, 0.9493, -0.8809), (0.1837, 0.9493, -0.8809), (0.301, 0.9493, -0.8809), (-0.05865, 0.9493, -0.8809), (0.05865, 0.9493, -0.8809), (-0.301, 0.9493, -0.8809), (-0.1837, 0.9493, -0.8809), (-0.5434, 0.9493, -0.8809), (-0.4261, 0.9493, -0.8809), (-0.7858, 0.9493, -0.8809), (-0.6685, 0.9493, -0.8809), (-0.6685, 0.9493, 0.8809), (-0.7858, 0.9493, 0.8809), (-0.4261, 0.9493, 0.8809), (-0.5434, 0.9493, 0.8809), (-0.1837, 0.9493, 0.8809), (-0.301, 0.9493, 0.8809), (0.05865, 0.9493, 0.8809), (-0.05865, 0.9493, 0.8809), (0.301, 0.9493, 0.8809), (0.1837, 0.9493, 0.8809), (0.5434, 0.9493, 0.8809), (0.4261, 0.9493, 0.8809), (0.7858, 0.9493, 0.8809), (0.6685, 0.9493, 0.8809), (-0.7858, 0.9736, 0.8809), (-0.6685, 0.9736, 0.8809), (-0.6685, 0.9736, -0.8809), (-0.7858, 0.9736, -0.8809), (-0.5434, 0.9736, 0.8809), (-0.4261, 0.9736, 0.8809), (-0.4261, 0.9736, -0.8809), (-0.5434, 0.9736, -0.8809), (-0.301, 0.9736, 0.8809), (-0.1837, 0.9736, 0.8809), (-0.1837, 0.9736, -0.8809), (-0.301, 0.9736, -0.8809), (-0.05865, 0.9736, 0.8809), (0.05865, 0.9736, 0.8809), (0.05865, 0.9736, -0.8809), (-0.05865, 0.9736, -0.8809), (0.1837, 0.9736, 0.8809), (0.301, 0.9736, 0.8809), (0.301, 0.9736, -0.8809), (0.1837, 0.9736, -0.8809), (0.4261, 0.9736, 0.8809), (0.5434, 0.9736, 0.8809), (0.5434, 0.9736, -0.8809), (0.4261, 0.9736, -0.8809), (0.6685, 0.9736, 0.8809), (0.7858, 0.9736, 0.8809), (0.7858, 0.9736, -0.8809), (0.6685, 0.9736, -0.8809), (-1.0, -0.8725, -0.8725), (-1.0, -0.8725, 0.8725), (-1.0, 0.8725, 0.8725), (-1.0, 0.8725, -0.8725), (1.0, 0.8725, -0.8725), (1.0, 0.8725, 0.8725), (1.0, -0.8725, 0.8725), (1.0, -0.8725, -0.8725), (-0.9767, -0.8725, -0.8725), (-0.9767, -0.8725, 0.8725), (-0.9767, 0.8725, -0.8725), (-0.9767, 0.8725, 0.8725), (0.9767, 0.8725, 0.8725), (0.9767, 0.8725, -0.8725), (0.9767, -0.8725, -0.8725), (0.9767, -0.8725, 0.8725), (-0.9767, -0.8725, -0.8725), (-0.9767, -0.8725, 0.8725), (-0.9767, 0.8725, -0.8725), (-0.9767, 0.8725, 0.8725), (0.9767, 0.8725, 0.8725), (0.9767, 0.8725, -0.8725), (0.9767, -0.8725, -0.8725), (0.9767, -0.8725, 0.8725), (0.9767, 0.0, -0.8725), (0.9767, 0.0, 0.8725), (-0.9767, 0.0, -0.8725), (-0.9767, 0.0, 0.8725), (-0.9878, 0.8725, 0.1486), (-0.9878, 0.8725, 0.433), (-0.9878, 0.8725, -0.433), (-0.9878, 0.8725, -0.1486), (-0.9878, 0.0, 0.1486), (-0.9878, 0.0, 0.433), (-0.9878, -0.8725, 0.433), (-0.9878, -0.8725, 0.1486), (-0.9878, 0.0, -0.433), (-0.9878, 0.0, -0.1486), (-0.9878, -0.8725, -0.1486), (-0.9878, -0.8725, -0.433), (-0.9767, -0.8725, -0.1486), (-0.9767, -0.8725, -0.433), (-0.9767, -0.8725, 0.433), (-0.9767, -0.8725, 0.1486), (-0.9767, 0.8725, 0.1486), (-0.9767, 0.8725, 0.433), (-0.9767, 0.8725, -0.433), (-0.9767, 0.8725, -0.1486), (-0.9767, 0.0, 0.433), (-0.9767, 0.0, 0.1486), (-0.9767, 0.0, -0.1486), (-0.9767, 0.0, -0.433), (0.9767, 0.8725, 0.433), (0.9767, 0.8725, 0.1486), (0.9767, 0.8725, -0.1486), (0.9767, 0.8725, -0.433), (0.9767, -0.8725, 0.1486), (0.9767, -0.8725, 0.433), (0.9767, -0.8725, -0.433), (0.9767, -0.8725, -0.1486), (0.9767, 0.0, 0.433), (0.9767, 0.0, 0.1486), (0.9767, 0.0, -0.1486), (0.9767, 0.0, -0.433), (0.9878, 0.8725, -0.433), (0.9878, 0.8725, -0.1486), (0.9878, 0.0, -0.1486), (0.9878, 0.0, -0.433), (0.9878, 0.8725, 0.1486), (0.9878, 0.8725, 0.433), (0.9878, 0.0, 0.433), (0.9878, 0.0, 0.1486), (0.9878, -0.8725, -0.1486), (0.9878, -0.8725, -0.433), (0.9878, -0.8725, 0.433), (0.9878, -0.8725, 0.1486), (-0.9967, -0.8246, -0.1965), (-0.9967, -0.04786, -0.1965), (-0.9967, -0.04786, -0.3851), (-0.9967, -0.8246, -0.3851), (-0.9967, -0.8246, 0.3851), (-0.9967, -0.04786, 0.3851), (-0.9967, -0.04786, 0.1965), (-0.9967, -0.8246, 0.1965), (-0.9967, 0.04786, -0.1965), (-0.9967, 0.8246, -0.1965), (-0.9967, 0.8246, -0.3851), (-0.9967, 0.04786, -0.3851), (-0.9967, 0.04786, 0.3851), (-0.9967, 0.8246, 0.3851), (-0.9967, 0.8246, 0.1965), (-0.9967, 0.04786, 0.1965), (0.9923, 0.8246, -0.1965), (0.9923, 0.04786, -0.1965), (0.9923, 0.04786, -0.3851), (0.9923, 0.8246, -0.3851), (0.9923, 0.8246, 0.3851), (0.9923, 0.04786, 0.3851), (0.9923, 0.04786, 0.1965), (0.9923, 0.8246, 0.1965), (0.9923, -0.04786, -0.1965), (0.9923, -0.8246, -0.1965), (0.9923, -0.8246, -0.3851), (0.9923, -0.04786, -0.3851), (0.9923, -0.04786, 0.3851), (0.9923, -0.8246, 0.3851), (0.9923, -0.8246, 0.1965), (0.9923, -0.04786, 0.1965)], [], [(0, 4, 6, 2), (8, 9, 16, 17), (148, 149, 156, 157), (5, 1, 3, 7), (149, 150, 159, 156), (14, 15, 22, 23), (3, 2, 9, 8), (2, 6, 10, 9), (6, 7, 11, 10), (7, 3, 8, 11), (5, 4, 13, 12), (4, 0, 14, 13), (0, 1, 15, 14), (1, 5, 12, 15), (17, 16, 19, 18), (21, 20, 23, 22), (15, 12, 21, 22), (10, 11, 18, 19), (11, 8, 17, 18), (13, 14, 23, 20), (12, 13, 20, 21), (9, 10, 19, 16), (63, 84, 87, 60), (89, 114, 45, 44), (25, 24, 75, 72), (73, 74, 77, 70), (71, 76, 79, 68), (69, 78, 81, 66), (67, 80, 83, 64), (65, 82, 85, 62), (91, 112, 115, 88), (58, 57, 56, 59), (43, 42, 103, 100), (101, 102, 105, 98), (99, 104, 107, 96), (97, 106, 109, 94), (95, 108, 111, 92), (93, 110, 113, 90), (113, 112, 137, 136), (84, 63, 33, 34), (92, 111, 132, 135), (85, 84, 34, 35), (93, 92, 135, 134), (64, 83, 39, 36), (110, 93, 134, 133), (65, 64, 36, 37), (111, 110, 133, 132), (82, 65, 37, 38), (94, 109, 128, 131), (83, 82, 38, 39), (95, 94, 131, 130), (66, 81, 47, 40), (61, 86, 27, 26), (54, 53, 52, 55), (50, 49, 48, 51), (46, 41, 40, 47), (38, 37, 36, 39), (34, 33, 32, 35), (30, 29, 28, 31), (117, 118, 119, 116), (121, 122, 123, 120), (125, 126, 127, 124), (129, 130, 131, 128), (133, 134, 135, 132), (137, 138, 139, 136), (141, 142, 143, 140), (63, 62, 32, 33), (112, 91, 138, 137), (62, 85, 35, 32), (91, 90, 139, 138), (87, 86, 30, 31), (90, 113, 136, 139), (86, 61, 29, 30), (115, 114, 141, 140), (61, 60, 28, 29), (75, 74, 58, 59), (114, 89, 142, 141), (60, 87, 31, 28), (74, 73, 57, 58), (89, 88, 143, 142), (103, 102, 117, 116), (73, 72, 56, 57), (88, 115, 140, 143), (102, 101, 118, 117), (72, 75, 59, 56), (101, 100, 119, 118), (77, 76, 54, 55), (100, 103, 116, 119), (76, 71, 53, 54), (105, 104, 121, 120), (71, 70, 52, 53), (104, 99, 122, 121), (70, 77, 55, 52), (99, 98, 123, 122), (79, 78, 50, 51), (98, 105, 120, 123), (78, 69, 49, 50), (107, 106, 125, 124), (69, 68, 48, 49), (106, 97, 126, 125), (68, 79, 51, 48), (97, 96, 127, 126), (81, 80, 46, 47), (96, 107, 124, 127), (80, 67, 41, 46), (109, 108, 129, 128), (67, 66, 40, 41), (108, 95, 130, 129), (7, 6, 145, 144), (6, 4, 146, 145), (4, 5, 147, 146), (5, 7, 144, 147), (1, 0, 149, 148), (0, 2, 150, 149), (2, 3, 151, 150), (3, 1, 148, 151), (152, 153, 155, 154), (157, 156, 159, 158), (145, 146, 155, 153), (150, 151, 158, 159), (144, 145, 153, 152), (151, 148, 157, 158), (146, 147, 154, 155), (147, 144, 152, 154), (194, 193, 188, 191), (206, 205, 200, 203), (198, 197, 205, 206), (192, 171, 163, 189), (184, 187, 193, 194), (186, 161, 171, 192), (196, 164, 169, 204), (170, 195, 190, 162), (204, 169, 167, 201), (165, 199, 207, 168), (220, 221, 222, 223), (168, 207, 202, 166), (199, 198, 209, 208), (205, 197, 212, 215), (188, 193, 176, 172), (186, 192, 177, 178), (200, 205, 215, 219), (189, 188, 172, 173), (196, 204, 214, 213), (187, 186, 178, 179), (160, 185, 195, 170), (224, 225, 226, 227), (228, 229, 230, 231), (232, 233, 234, 235), (236, 237, 238, 239), (240, 241, 242, 243), (244, 245, 246, 247), (248, 249, 250, 251), (193, 187, 179, 176), (206, 203, 216, 210), (185, 184, 182, 183), (198, 206, 210, 209), (194, 191, 175, 181), (203, 202, 217, 216), (184, 194, 181, 182), (191, 190, 174, 175), (202, 207, 211, 217), (207, 199, 208, 211), (190, 195, 180, 174), (204, 201, 218, 214), (195, 185, 183, 180), (197, 196, 213, 212), (192, 189, 173, 177), (201, 200, 219, 218), (182, 181, 221, 220), (181, 180, 222, 221), (180, 183, 223, 222), (183, 182, 220, 223), (178, 177, 225, 224), (177, 176, 226, 225), (176, 179, 227, 226), (179, 178, 224, 227), (181, 175, 229, 228), (175, 174, 230, 229), (174, 180, 231, 230), (180, 181, 228, 231), (177, 173, 233, 232), (173, 172, 234, 233), (172, 176, 235, 234), (176, 177, 232, 235), (209, 210, 237, 236), (210, 211, 238, 237), (211, 208, 239, 238), (208, 209, 236, 239), (213, 214, 241, 240), (214, 215, 242, 241), (215, 212, 243, 242), (212, 213, 240, 243), (210, 216, 245, 244), (216, 217, 246, 245), (217, 211, 247, 246), (211, 210, 244, 247), (214, 218, 249, 248), (218, 219, 250, 249), (219, 215, 251, 250), (215, 214, 248, 251)])
_uv = me_cube_001.uv_layers.new(name='UVMap')
_uv.uv.foreach_set('vector', [0.625, 0.5, 0.875, 0.5, 0.875, 0.75, 0.625, 0.75, 0.3899, 0.7649, 0.6101, 0.7649, 0.6101, 0.7649, 0.3899, 0.7649, 0.3909, 0.5159, 0.6091, 0.5159, 0.6091, 0.5159, 0.3909, 0.5159, 0.125, 0.5, 0.375, 0.5, 0.375, 0.75, 0.125, 0.75, 0.6091, 0.5159, 0.6091, 0.7341, 0.6091, 0.7341, 0.6091, 0.5159, 0.6101, 0.4851, 0.3899, 0.4851, 0.3899, 0.4851, 0.6101, 0.4851, 0.375, 0.75, 0.625, 0.75, 0.6101, 0.7649, 0.3899, 0.7649, 0.625, 0.75, 0.625, 1.0, 0.6101, 0.9851, 0.6101, 0.7649, 0.625, 1.0, 0.375, 1.0, 0.3899, 0.9851, 0.6101, 0.9851, 0.375, 1.0, 0.375, 0.75, 0.3899, 0.7649, 0.3899, 0.9851, 0.375, 0.25, 0.625, 0.25, 0.6101, 0.2649, 0.3899, 0.2649, 0.625, 0.25, 0.625, 0.5, 0.6101, 0.4851, 0.6101, 0.2649, 0.625, 0.5, 0.375, 0.5, 0.3899, 0.4851, 0.6101, 0.4851, 0.375, 0.5, 0.375, 0.25, 0.3899, 0.2649, 0.3899, 0.4851, 0.3899, 0.7649, 0.6101, 0.7649, 0.6101, 0.9851, 0.3899, 0.9851, 0.3899, 0.2649, 0.6101, 0.2649, 0.6101, 0.4851, 0.3899, 0.4851, 0.3899, 0.4851, 0.3899, 0.2649, 0.3899, 0.2649, 0.3899, 0.4851, 0.6101, 0.9851, 0.3899, 0.9851, 0.3899, 0.9851, 0.6101, 0.9851, 0.3899, 0.9851, 0.3899, 0.7649, 0.3899, 0.7649, 0.3899, 0.9851, 0.6101, 0.2649, 0.6101, 0.4851, 0.6101, 0.4851, 0.6101, 0.2649, 0.3899, 0.2649, 0.6101, 0.2649, 0.6101, 0.2649, 0.3899, 0.2649, 0.6101, 0.7649, 0.6101, 0.9851, 0.6101, 0.9851, 0.6101, 0.7649, 0.3899, 0.9367, 0.6101, 0.9367, 0.6101, 0.9509, 0.3899, 0.9509, 0.3899, 0.4642, 0.6101, 0.4642, 0.6101, 0.4851, 0.3899, 0.4851, 0.3899, 0.7649, 0.6101, 0.7649, 0.6101, 0.7858, 0.3899, 0.7858, 0.3899, 0.7991, 0.6101, 0.7991, 0.6101, 0.8133, 0.3899, 0.8133, 0.3899, 0.8266, 0.6101, 0.8266, 0.6101, 0.8408, 0.3899, 0.8408, 0.3899, 0.8541, 0.6101, 0.8541, 0.6101, 0.8683, 0.3899, 0.8683, 0.3899, 0.8817, 0.6101, 0.8817, 0.6101, 0.8959, 0.3899, 0.8959, 0.3899, 0.9092, 0.6101, 0.9092, 0.6101, 0.9234, 0.3899, 0.9234, 0.3899, 0.4367, 0.6101, 0.4367, 0.6101, 0.4509, 0.3899, 0.4509, 0.6101, 0.7991, 0.3899, 0.7991, 0.3899, 0.7858, 0.6101, 0.7858, 0.3899, 0.2649, 0.6101, 0.2649, 0.6101, 0.2858, 0.3899, 0.2858, 0.3899, 0.2991, 0.6101, 0.2991, 0.6101, 0.3133, 0.3899, 0.3133, 0.3899, 0.3266, 0.6101, 0.3266, 0.6101, 0.3408, 0.3899, 0.3408, 0.3899, 0.3541, 0.6101, 0.3541, 0.6101, 0.3683, 0.3899, 0.3683, 0.3899, 0.3817, 0.6101, 0.3817, 0.6101, 0.3959, 0.3899, 0.3959, 0.3899, 0.4092, 0.6101, 0.4092, 0.6101, 0.4234, 0.3899, 0.4234, 0.0, 0.0, 0.0, 0.0, 0.0, 0.0, 0.0, 0.0, 0.6101, 0.9367, 0.3899, 0.9367, 0.3899, 0.9367, 0.6101, 0.9367, 0.3899, 0.3959, 0.6101, 0.3959, 0.6101, 0.3959, 0.3899, 0.3959, 0.0, 0.0, 0.0, 0.0, 0.0, 0.0, 0.0, 0.0, 0.0, 0.0, 0.0, 0.0, 0.0, 0.0, 0.0, 0.0, 0.3899, 0.8959, 0.6101, 0.8959, 0.6101, 0.8959, 0.3899, 0.8959, 0.6101, 0.4092, 0.3899, 0.4092, 0.3899, 0.4092, 0.6101, 0.4092, 0.0, 0.0, 0.0, 0.0, 0.0, 0.0, 0.0, 0.0, 0.0, 0.0, 0.0, 0.0, 0.0, 0.0, 0.0, 0.0, 0.6101, 0.9092, 0.3899, 0.9092, 0.3899, 0.9092, 0.6101, 0.9092, 0.3899, 0.3683, 0.6101, 0.3683, 0.6101, 0.3683, 0.3899, 0.3683, 0.0, 0.0, 0.0, 0.0, 0.0, 0.0, 0.0, 0.0, 0.0, 0.0, 0.0, 0.0, 0.0, 0.0, 0.0, 0.0, 0.3899, 0.8683, 0.6101, 0.8683, 0.6101, 0.8683, 0.3899, 0.8683, 0.3899, 0.9642, 0.6101, 0.9642, 0.6101, 0.9851, 0.3899, 0.9851, 0.6101, 0.8266, 0.3899, 0.8266, 0.3899, 0.8133, 0.6101, 0.8133, 0.6101, 0.8541, 0.3899, 0.8541, 0.3899, 0.8408, 0.6101, 0.8408, 0.6101, 0.8817, 0.3899, 0.8817, 0.3899, 0.8683, 0.6101, 0.8683, 0.6101, 0.9092, 0.3899, 0.9092, 0.3899, 0.8959, 0.6101, 0.8959, 0.6101, 0.9367, 0.3899, 0.9367, 0.3899, 0.9234, 0.6101, 0.9234, 0.6101, 0.9642, 0.3899, 0.9642, 0.3899, 0.9509, 0.6101, 0.9509, 0.6101, 0.2991, 0.3899, 0.2991, 0.3899, 0.2858, 0.6101, 0.2858, 0.6101, 0.3266, 0.3899, 0.3266, 0.3899, 0.3133, 0.6101, 0.3133, 0.6101, 0.3541, 0.3899, 0.3541, 0.3899, 0.3408, 0.6101, 0.3408, 0.6101, 0.3817, 0.3899, 0.3817, 0.3899, 0.3683, 0.6101, 0.3683, 0.6101, 0.4092, 0.3899, 0.4092, 0.3899, 0.3959, 0.6101, 0.3959, 0.6101, 0.4367, 0.3899, 0.4367, 0.3899, 0.4234, 0.6101, 0.4234, 0.6101, 0.4642, 0.3899, 0.4642, 0.3899, 0.4509, 0.6101, 0.4509, 0.0, 0.0, 0.0, 0.0, 0.0, 0.0, 0.0, 0.0, 0.6101, 0.4367, 0.3899, 0.4367, 0.3899, 0.4367, 0.6101, 0.4367, 0.3899, 0.9234, 0.6101, 0.9234, 0.6101, 0.9234, 0.3899, 0.9234, 0.0, 0.0, 0.0, 0.0, 0.0, 0.0, 0.0, 0.0, 0.0, 0.0, 0.0, 0.0, 0.0, 0.0, 0.0, 0.0, 0.3899, 0.4234, 0.6101, 0.4234, 0.6101, 0.4234, 0.3899, 0.4234, 0.6101, 0.9642, 0.3899, 0.9642, 0.3899, 0.9642, 0.6101, 0.9642, 0.0, 0.0, 0.0, 0.0, 0.0, 0.0, 0.0, 0.0, 0.0, 0.0, 0.0, 0.0, 0.0, 0.0, 0.0, 0.0, 0.0, 0.0, 0.0, 0.0, 0.0, 0.0, 0.0, 0.0, 0.6101, 0.4642, 0.3899, 0.4642, 0.3899, 0.4642, 0.6101, 0.4642, 0.3899, 0.9509, 0.6101, 0.9509, 0.6101, 0.9509, 0.3899, 0.9509, 0.6101, 0.7991, 0.3899, 0.7991, 0.3899, 0.7991, 0.6101, 0.7991, 0.0, 0.0, 0.0, 0.0, 0.0, 0.0, 0.0, 0.0, 0.0, 0.0, 0.0, 0.0, 0.0, 0.0, 0.0, 0.0, 0.0, 0.0, 0.0, 0.0, 0.0, 0.0, 0.0, 0.0, 0.3899, 0.4509, 0.6101, 0.4509, 0.6101, 0.4509, 0.3899, 0.4509, 0.6101, 0.2991, 0.3899, 0.2991, 0.3899, 0.2991, 0.6101, 0.2991, 0.3899, 0.7858, 0.6101, 0.7858, 0.6101, 0.7858, 0.3899, 0.7858, 0.0, 0.0, 0.0, 0.0, 0.0, 0.0, 0.0, 0.0, 0.0, 0.0, 0.0, 0.0, 0.0, 0.0, 0.0, 0.0, 0.3899, 0.2858, 0.6101, 0.2858, 0.6101, 0.2858, 0.3899, 0.2858, 0.6101, 0.8266, 0.3899, 0.8266, 0.3899, 0.8266, 0.6101, 0.8266, 0.0, 0.0, 0.0, 0.0, 0.0, 0.0, 0.0, 0.0, 0.0, 0.0, 0.0, 0.0, 0.0, 0.0, 0.0, 0.0, 0.6101, 0.3266, 0.3899, 0.3266, 0.3899, 0.3266, 0.6101, 0.3266, 0.3899, 0.8133, 0.6101, 0.8133, 0.6101, 0.8133, 0.3899, 0.8133, 0.0, 0.0, 0.0, 0.0, 0.0, 0.0, 0.0, 0.0, 0.0, 0.0, 0.0, 0.0, 0.0, 0.0, 0.0, 0.0, 0.3899, 0.3133, 0.6101, 0.3133, 0.6101, 0.3133, 0.3899, 0.3133, 0.6101, 0.8541, 0.3899, 0.8541, 0.3899, 0.8541, 0.6101, 0.8541, 0.0, 0.0, 0.0, 0.0, 0.0, 0.0, 0.0, 0.0, 0.0, 0.0, 0.0, 0.0, 0.0, 0.0, 0.0, 0.0, 0.6101, 0.3541, 0.3899, 0.3541, 0.3899, 0.3541, 0.6101, 0.3541, 0.3899, 0.8408, 0.6101, 0.8408, 0.6101, 0.8408, 0.3899, 0.8408, 0.0, 0.0, 0.0, 0.0, 0.0, 0.0, 0.0, 0.0, 0.0, 0.0, 0.0, 0.0, 0.0, 0.0, 0.0, 0.0, 0.3899, 0.3408, 0.6101, 0.3408, 0.6101, 0.3408, 0.3899, 0.3408, 0.6101, 0.8817, 0.3899, 0.8817, 0.3899, 0.8817, 0.6101, 0.8817, 0.0, 0.0, 0.0, 0.0, 0.0, 0.0, 0.0, 0.0, 0.0, 0.0, 0.0, 0.0, 0.0, 0.0, 0.0, 0.0, 0.6101, 0.3817, 0.3899, 0.3817, 0.3899, 0.3817, 0.6101, 0.3817, 0.375, 0.0, 0.625, 0.0, 0.6091, 0.01594, 0.3909, 0.01594, 0.625, 0.0, 0.625, 0.25, 0.6091, 0.2341, 0.6091, 0.01594, 0.625, 0.25, 0.375, 0.25, 0.3909, 0.2341, 0.6091, 0.2341, 0.375, 0.25, 0.375, 0.0, 0.3909, 0.01594, 0.3909, 0.2341, 0.375, 0.5, 0.625, 0.5, 0.6091, 0.5159, 0.3909, 0.5159, 0.625, 0.5, 0.625, 0.75, 0.6091, 0.7341, 0.6091, 0.5159, 0.625, 0.75, 0.375, 0.75, 0.3909, 0.7341, 0.6091, 0.7341, 0.375, 0.75, 0.375, 0.5, 0.3909, 0.5159, 0.3909, 0.7341, 0.3909, 0.01594, 0.6091, 0.01594, 0.6091, 0.2341, 0.3909, 0.2341, 0.3909, 0.5159, 0.6091, 0.5159, 0.6091, 0.7341, 0.3909, 0.7341, 0.6091, 0.01594, 0.6091, 0.2341, 0.6091, 0.2341, 0.6091, 0.01594, 0.6091, 0.7341, 0.3909, 0.7341, 0.3909, 0.7341, 0.6091, 0.7341, 0.3909, 0.01594, 0.6091, 0.01594, 0.6091, 0.01594, 0.3909, 0.01594, 0.3909, 0.7341, 0.3909, 0.5159, 0.3909, 0.5159, 0.3909, 0.7341, 0.6091, 0.2341, 0.3909, 0.2341, 0.3909, 0.2341, 0.6091, 0.2341, 0.3909, 0.2341, 0.3909, 0.01594, 0.3909, 0.01594, 0.3909, 0.2341, 0.4814, 0.125, 0.5186, 0.125, 0.5186, 0.2341, 0.4814, 0.2341, 0.4814, 0.625, 0.5186, 0.625, 0.5186, 0.7341, 0.4814, 0.7341, 0.4814, 0.5159, 0.5186, 0.5159, 0.5186, 0.625, 0.4814, 0.625, 0.5541, 0.125, 0.6091, 0.125, 0.6091, 0.2341, 0.5541, 0.2341, 0.4814, 0.01594, 0.5186, 0.01594, 0.5186, 0.125, 0.4814, 0.125, 0.5541, 0.01594, 0.6091, 0.01594, 0.6091, 0.125, 0.5541, 0.125, 0.5541, 0.5159, 0.6091, 0.5159, 0.6091, 0.625, 0.5541, 0.625, 0.3909, 0.125, 0.4459, 0.125, 0.4459, 0.2341, 0.3909, 0.2341, 0.5541, 0.625, 0.6091, 0.625, 0.6091, 0.7341, 0.5541, 0.7341, 0.3909, 0.5159, 0.4459, 0.5159, 0.4459, 0.625, 0.3909, 0.625, 0.4754, 0.02192, 0.4754, 0.119, 0.4519, 0.119, 0.4519, 0.02192, 0.3909, 0.625, 0.4459, 0.625, 0.4459, 0.7341, 0.3909, 0.7341, 0.0, 0.0, 0.0, 0.0, 0.0, 0.0, 0.0, 0.0, 0.5186, 0.625, 0.5186, 0.5159, 0.5186, 0.5159, 0.5186, 0.625, 0.5186, 0.2341, 0.5186, 0.125, 0.5186, 0.125, 0.5186, 0.2341, 0.5541, 0.01594, 0.5541, 0.125, 0.5541, 0.125, 0.5541, 0.01594, 0.5186, 0.7341, 0.5186, 0.625, 0.5186, 0.625, 0.5186, 0.7341, 0.0, 0.0, 0.0, 0.0, 0.0, 0.0, 0.0, 0.0, 0.5541, 0.5159, 0.5541, 0.625, 0.5541, 0.625, 0.5541, 0.5159, 0.0, 0.0, 0.0, 0.0, 0.0, 0.0, 0.0, 0.0, 0.3909, 0.01594, 0.4459, 0.01594, 0.4459, 0.125, 0.3909, 0.125, 0.5481, 0.02192, 0.5481, 0.119, 0.5246, 0.119, 0.5246, 0.02192, 0.4754, 0.131, 0.4754, 0.2281, 0.4519, 0.2281, 0.4519, 0.131, 0.5481, 0.131, 0.5481, 0.2281, 0.5246, 0.2281, 0.5246, 0.131, 0.4754, 0.5219, 0.4754, 0.619, 0.4519, 0.619, 0.4519, 0.5219, 0.5481, 0.5219, 0.5481, 0.619, 0.5246, 0.619, 0.5246, 0.5219, 0.4754, 0.631, 0.4754, 0.7281, 0.4519, 0.7281, 0.4519, 0.631, 0.5481, 0.631, 0.5481, 0.7281, 0.5246, 0.7281, 0.5246, 0.631, 0.5186, 0.125, 0.5186, 0.01594, 0.5186, 0.01594, 0.5186, 0.125, 0.4814, 0.625, 0.4814, 0.7341, 0.4814, 0.7341, 0.4814, 0.625, 0.0, 0.0, 0.0, 0.0, 0.0, 0.0, 0.0, 0.0, 0.4814, 0.5159, 0.4814, 0.625, 0.4814, 0.625, 0.4814, 0.5159, 0.4814, 0.125, 0.4814, 0.2341, 0.4814, 0.2341, 0.4814, 0.125, 0.0, 0.0, 0.0, 0.0, 0.0, 0.0, 0.0, 0.0, 0.4814, 0.01594, 0.4814, 0.125, 0.4814, 0.125, 0.4814, 0.01594, 0.0, 0.0, 0.0, 0.0, 0.0, 0.0, 0.0, 0.0, 0.4459, 0.7341, 0.4459, 0.625, 0.4459, 0.625, 0.4459, 0.7341, 0.4459, 0.625, 0.4459, 0.5159, 0.4459, 0.5159, 0.4459, 0.625, 0.4459, 0.2341, 0.4459, 0.125, 0.4459, 0.125, 0.4459, 0.2341, 0.5541, 0.625, 0.5541, 0.7341, 0.5541, 0.7341, 0.5541, 0.625, 0.4459, 0.125, 0.4459, 0.01594, 0.4459, 0.01594, 0.4459, 0.125, 0.0, 0.0, 0.0, 0.0, 0.0, 0.0, 0.0, 0.0, 0.5541, 0.125, 0.5541, 0.2341, 0.5541, 0.2341, 0.5541, 0.125, 0.0, 0.0, 0.0, 0.0, 0.0, 0.0, 0.0, 0.0, 0.4814, 0.01594, 0.4814, 0.125, 0.4754, 0.119, 0.4754, 0.02192, 0.4814, 0.125, 0.4459, 0.125, 0.4519, 0.119, 0.4754, 0.119, 0.4459, 0.125, 0.4459, 0.01594, 0.4519, 0.02192, 0.4519, 0.119, 0.4459, 0.01594, 0.4814, 0.01594, 0.4754, 0.02192, 0.4519, 0.02192, 0.5541, 0.01594, 0.5541, 0.125, 0.5481, 0.119, 0.5481, 0.02192, 0.5541, 0.125, 0.5186, 0.125, 0.5246, 0.119, 0.5481, 0.119, 0.5186, 0.125, 0.5186, 0.01594, 0.5246, 0.02192, 0.5246, 0.119, 0.5186, 0.01594, 0.5541, 0.01594, 0.5481, 0.02192, 0.5246, 0.02192, 0.4814, 0.125, 0.4814, 0.2341, 0.4754, 0.2281, 0.4754, 0.131, 0.4814, 0.2341, 0.4459, 0.2341, 0.4519, 0.2281, 0.4754, 0.2281, 0.4459, 0.2341, 0.4459, 0.125, 0.4519, 0.131, 0.4519, 0.2281, 0.4459, 0.125, 0.4814, 0.125, 0.4754, 0.131, 0.4519, 0.131, 0.5541, 0.125, 0.5541, 0.2341, 0.5481, 0.2281, 0.5481, 0.131, 0.5541, 0.2341, 0.5186, 0.2341, 0.5246, 0.2281, 0.5481, 0.2281, 0.5186, 0.2341, 0.5186, 0.125, 0.5246, 0.131, 0.5246, 0.2281, 0.5186, 0.125, 0.5541, 0.125, 0.5481, 0.131, 0.5246, 0.131, 0.4814, 0.5159, 0.4814, 0.625, 0.4754, 0.619, 0.4754, 0.5219, 0.4814, 0.625, 0.4459, 0.625, 0.4519, 0.619, 0.4754, 0.619, 0.4459, 0.625, 0.4459, 0.5159, 0.4519, 0.5219, 0.4519, 0.619, 0.4459, 0.5159, 0.4814, 0.5159, 0.4754, 0.5219, 0.4519, 0.5219, 0.5541, 0.5159, 0.5541, 0.625, 0.5481, 0.619, 0.5481, 0.5219, 0.5541, 0.625, 0.5186, 0.625, 0.5246, 0.619, 0.5481, 0.619, 0.5186, 0.625, 0.5186, 0.5159, 0.5246, 0.5219, 0.5246, 0.619, 0.5186, 0.5159, 0.5541, 0.5159, 0.5481, 0.5219, 0.5246, 0.5219, 0.4814, 0.625, 0.4814, 0.7341, 0.4754, 0.7281, 0.4754, 0.631, 0.4814, 0.7341, 0.4459, 0.7341, 0.4519, 0.7281, 0.4754, 0.7281, 0.4459, 0.7341, 0.4459, 0.625, 0.4519, 0.631, 0.4519, 0.7281, 0.4459, 0.625, 0.4814, 0.625, 0.4754, 0.631, 0.4519, 0.631, 0.5541, 0.625, 0.5541, 0.7341, 0.5481, 0.7281, 0.5481, 0.631, 0.5541, 0.7341, 0.5186, 0.7341, 0.5246, 0.7281, 0.5481, 0.7281, 0.5186, 0.7341, 0.5186, 0.625, 0.5246, 0.631, 0.5246, 0.7281, 0.5186, 0.625, 0.5541, 0.625, 0.5481, 0.631, 0.5246, 0.631])
me_cube_001.materials.append(mat_material_001)
me_cube_001.use_remesh_preserve_volume = False
me_cube_001.use_remesh_preserve_attributes = False
me_cube_001.use_mirror_vertex_groups = False
me_cube_001.update()

# ---- objects
ob_contenedor1 = bpy.data.objects.new('contenedor1', me_cube)
ob_camera = bpy.data.objects.new('Camera', cam_camera)
ob_fondo = bpy.data.objects.new('fondo', me_plane)
ob_contenedor2 = bpy.data.objects.new('contenedor2', me_cube_001)
ob_area = bpy.data.objects.new('Area', light_area)
ob_area_001 = bpy.data.objects.new('Area.001', light_area_001)

# ---- transforms, parenting, visibility, modifiers, constraints
ob_contenedor1.location = (0.0, -1.941, 0.8779)
ob_contenedor1.scale = (2.245, 0.8799, 0.8799)
ob_contenedor1.lock_rotations_4d = False
ob_contenedor1.empty_display_type = 'ARROWS'
ob_contenedor1.lineart.crease_threshold = 0.0
ob_camera.location = (-7.366, 8.661, 3.454)
ob_camera.rotation_euler = (1.361, 5.102e-08, -2.435)
ob_camera.lock_rotations_4d = False
ob_camera.empty_display_type = 'ARROWS'
ob_camera.color = (0.0, 0.0, 0.0, 0.0)
ob_camera.display_type = 'WIRE'
ob_camera.lineart.crease_threshold = 0.0
ob_fondo.location = (0.0, 0.0, 0.0)
ob_fondo.scale = (4.093, 4.98, 8.641)
ob_contenedor2.location = (0.0, 1.48, 0.8779)
ob_contenedor2.rotation_euler = (0.0, -0.0, 0.7605)
ob_contenedor2.scale = (2.245, 0.8799, 0.8799)
ob_contenedor2.lock_rotations_4d = False
ob_contenedor2.empty_display_type = 'ARROWS'
ob_contenedor2.lineart.crease_threshold = 0.0
ob_area.location = (2.28, 3.296, 3.122)
ob_area.scale = (2.807, 2.807, 2.807)
ob_area_001.location = (-2.719, 0.7929, 3.122)
ob_area_001.scale = (2.807, 2.807, 2.807)

# ---- collection membership
col_collection.objects.link(ob_contenedor1)
col_collection.objects.link(ob_camera)
col_collection.objects.link(ob_fondo)
col_collection.objects.link(ob_contenedor2)
col_collection.objects.link(ob_area)
col_collection.objects.link(ob_area_001)

# ---- scene / render settings (as saved in the file)
scene.camera = ob_camera
scene.frame_start = 1; scene.frame_end = 250; scene.frame_set(1)
scene.render.engine = 'BLENDER_EEVEE_NEXT'
scene.cycles.sampling_pattern = 'TABULATED_SOBOL'
scene.cycles.use_light_tree = False
scene.view_settings.view_transform = 'Filmic'
bpy.context.view_layer.update()
